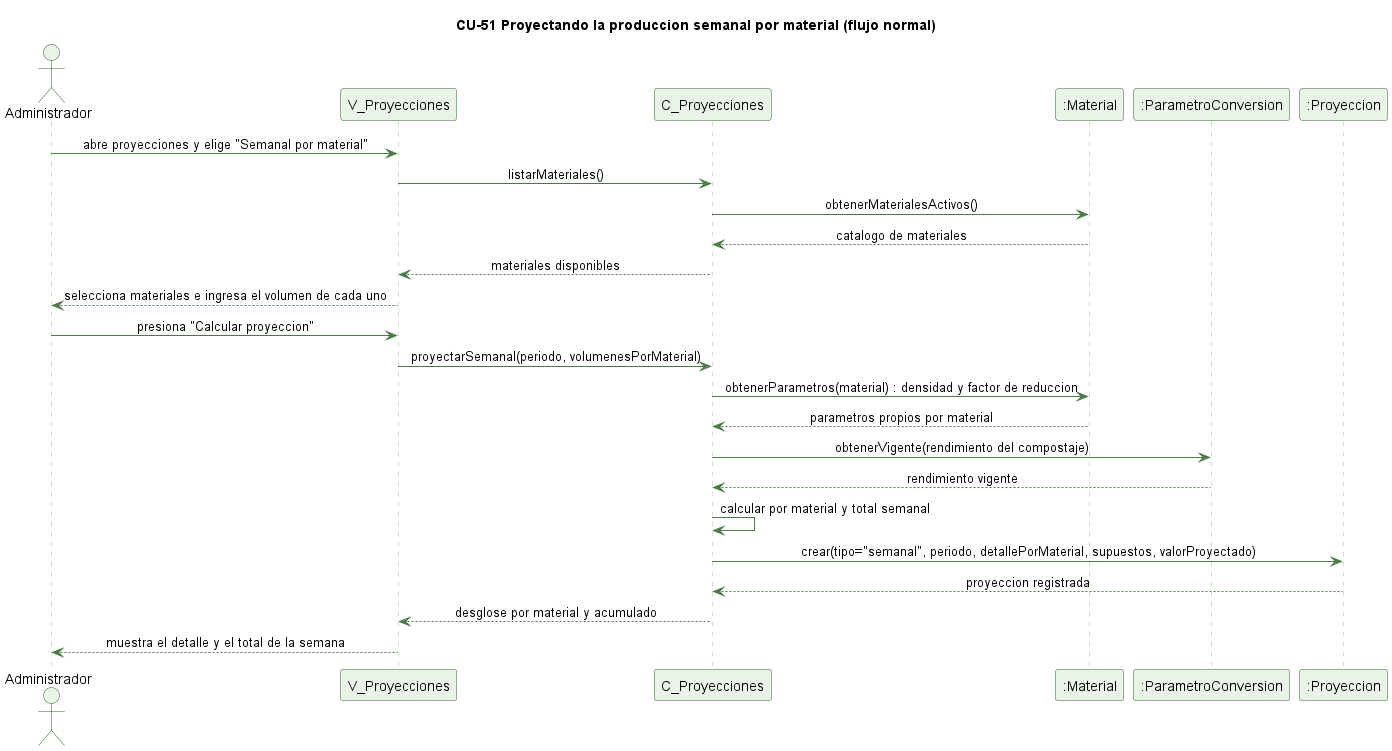

The diagram above was rendered by PlantUML. Its source (embedded in the PNG):
@startuml cu51-proyeccion-semanal-normal
' CU-51 Proyectando la produccion semanal por material - flujo normal
skinparam backgroundColor #FFFFFF
skinparam shadowing false
skinparam defaultFontName Helvetica
skinparam sequenceMessageAlign center
skinparam ParticipantBackgroundColor #EAF3E7
skinparam ParticipantBorderColor #2E5E2A
skinparam ActorBackgroundColor #EAF3E7
skinparam ActorBorderColor #2E5E2A
skinparam sequenceLifeLineBorderColor #9CC49A
skinparam ArrowColor #4B7A46

title CU-51 Proyectando la produccion semanal por material (flujo normal)

actor Administrador
participant "V_Proyecciones" as V
participant "C_Proyecciones" as C
participant ":Material" as M
participant ":ParametroConversion" as PC
participant ":Proyeccion" as P

Administrador -> V : abre proyecciones y elige "Semanal por material"
V -> C : listarMateriales()
C -> M : obtenerMaterialesActivos()
M --> C : catalogo de materiales
C --> V : materiales disponibles
V --> Administrador : selecciona materiales e ingresa el volumen de cada uno
Administrador -> V : presiona "Calcular proyeccion"
V -> C : proyectarSemanal(periodo, volumenesPorMaterial)
C -> M : obtenerParametros(material) : densidad y factor de reduccion
M --> C : parametros propios por material
C -> PC : obtenerVigente(rendimiento del compostaje)
PC --> C : rendimiento vigente
C -> C : calcular por material y total semanal
C -> P : crear(tipo="semanal", periodo, detallePorMaterial, supuestos, valorProyectado)
P --> C : proyeccion registrada
C --> V : desglose por material y acumulado
V --> Administrador : muestra el detalle y el total de la semana

@enduml